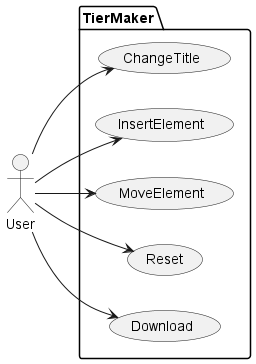

The diagram above was rendered by PlantUML. Its source (embedded in the PNG):
@startuml UseCases
left to right direction


Package TierMaker {
     (ChangeTitle)
     (InsertElement)
     (MoveElement)
     (Reset)
     (Download)
}

 :User: --> (ChangeTitle)
 :User: --> (InsertElement)
 :User: --> (MoveElement)
 :User: --> (Reset)
 :User: --> (Download)
@enduml